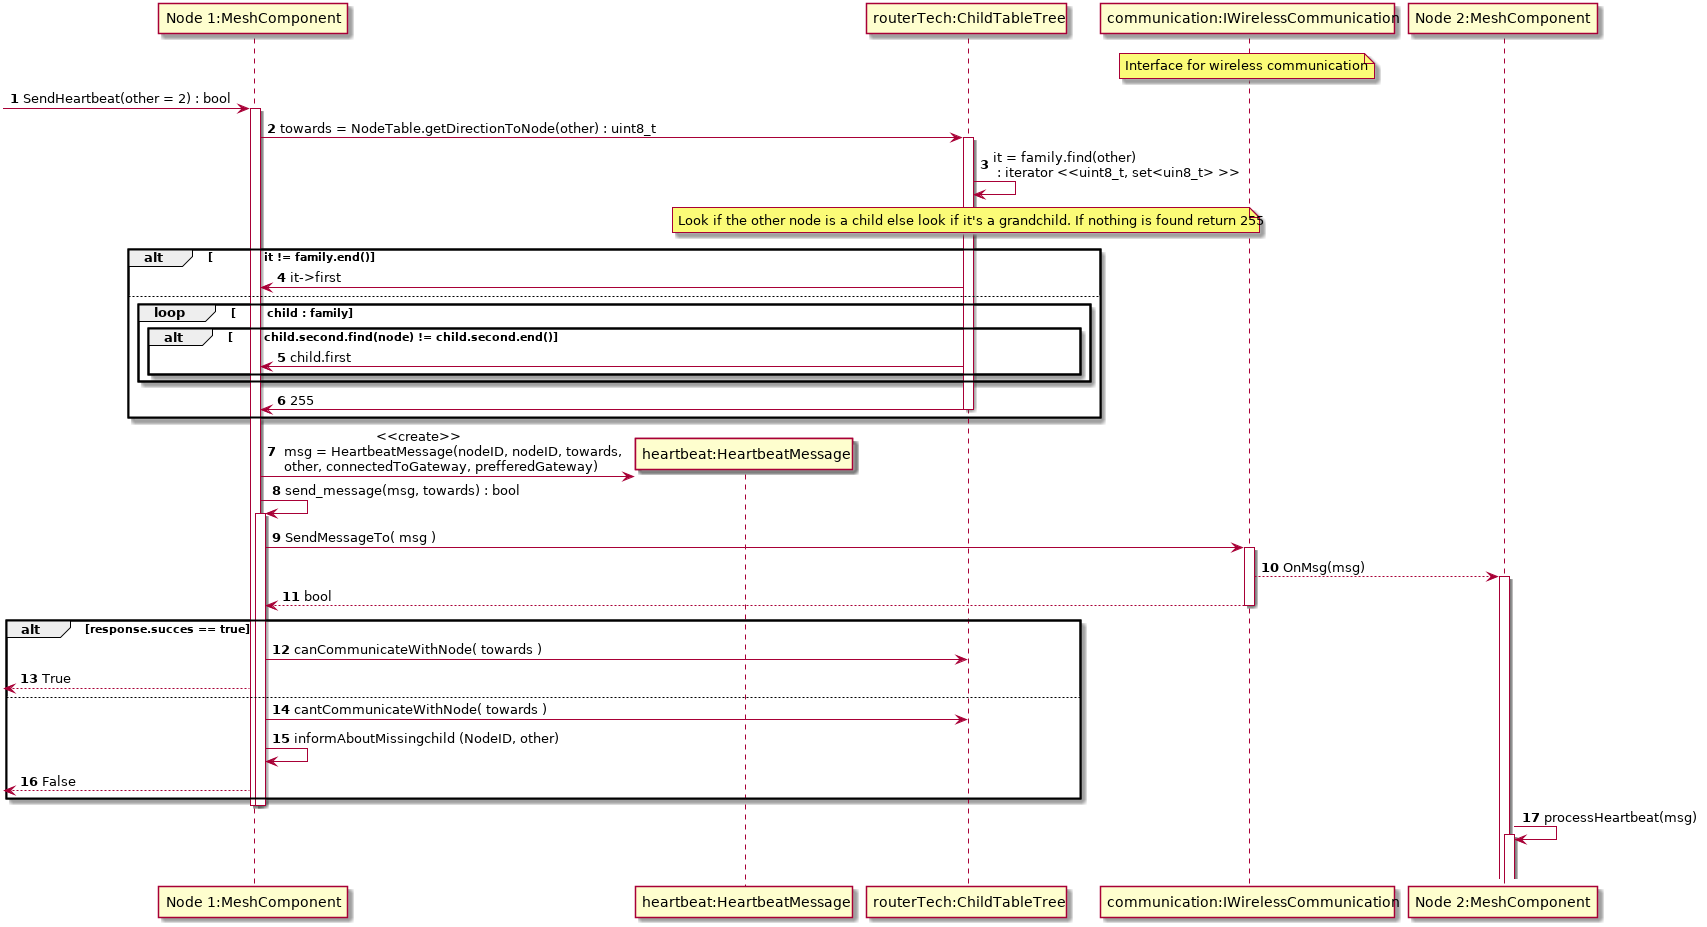

The diagram above was rendered by PlantUML. Its source (embedded in the PNG):
@startuml
autonumber
participant "Node 1:MeshComponent" as 1
participant "heartbeat:HeartbeatMessage" as 1m
participant "routerTech:ChildTableTree" as 1NT
participant "communication:IWirelessCommunication" as SS
note over SS: Interface for wireless communication
participant "Node 2:MeshComponent" as 2


[-> 1  : SendHeartbeat(other = 2) : bool
activate 1
1 -> 1NT ++: towards = NodeTable.getDirectionToNode(other) : uint8_t
1NT -> 1NT : it = family.find(other) \n : iterator <<uint8_t, set<uin8_t> >>
note over 1NT: Look if the other node is a child else look if it's a grandchild. If nothing is found return 255
alt \t      it != family.end()
	1 <- 1NT : it->first
else
	loop \t child : family
    alt \t child.second.find(node) != child.second.end() 
    1 <- 1NT : child.first
    end
    end
	1 <- 1NT-- : 255
end
create 1m
1 -> 1m : \t\t\t<<create>>\n msg = HeartbeatMessage(nodeID, nodeID, towards,\n other, connectedToGateway, prefferedGateway)



1 -> 1 ++ : send_message(msg, towards) : bool
1 -> SS+ : SendMessageTo( msg )
SS --> 2+ : OnMsg(msg)

1 <-- SS --: bool

alt  response.succes == true
1 -> 1NT :  canCommunicateWithNode( towards )
<-- 1 : True
else
1 -> 1NT : cantCommunicateWithNode( towards )
1 -> 1 :  informAboutMissingchild (NodeID, other)
<-- 1 : False

end
deactivate 1
deactivate 1

2->2+: processHeartbeat(msg)


deactivate 1
@enduml